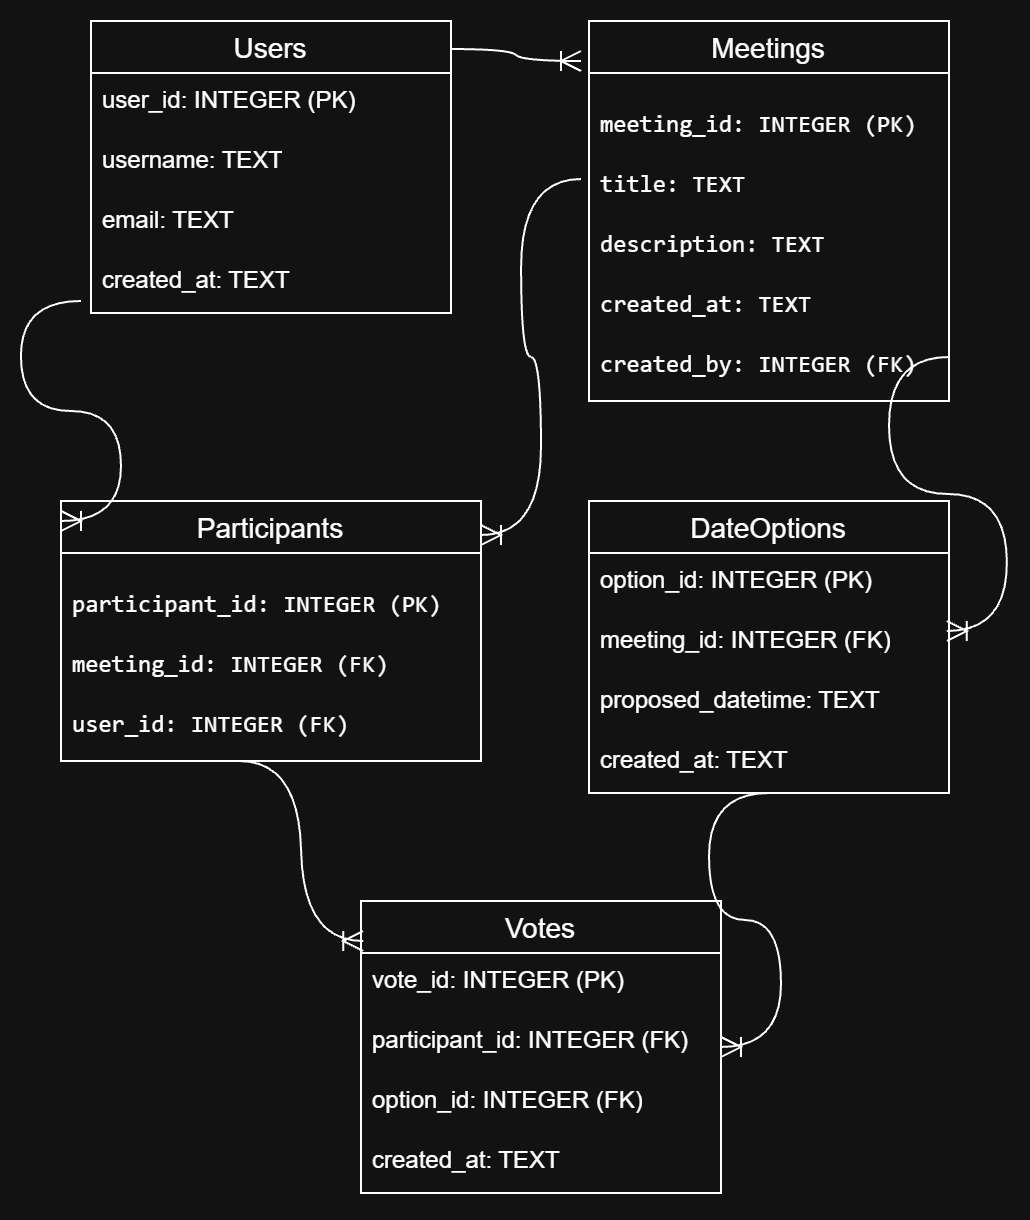

The diagram above was exported from draw.io. Its source (the exported page's mxGraphModel, read from the mxfile embedded in the PNG):
<mxGraphModel dx="1653" dy="837" grid="1" gridSize="10" guides="1" tooltips="1" connect="1" arrows="1" fold="1" page="1" pageScale="1" pageWidth="827" pageHeight="1169" math="0" shadow="0">
  <root>
    <mxCell id="0" />
    <mxCell id="1" parent="0" />
    <mxCell id="_4u4DqRBnv7gPxxHNV8--1" parent="1" style="swimlane;fontStyle=0;childLayout=stackLayout;horizontal=1;startSize=26;horizontalStack=0;resizeParent=1;resizeParentMax=0;resizeLast=0;collapsible=1;marginBottom=0;align=center;fontSize=14;" value="Users" vertex="1">
      <mxGeometry height="146" width="180" x="75" y="40" as="geometry" />
    </mxCell>
    <mxCell id="_4u4DqRBnv7gPxxHNV8--2" parent="_4u4DqRBnv7gPxxHNV8--1" style="text;strokeColor=none;fillColor=none;spacingLeft=4;spacingRight=4;overflow=hidden;rotatable=0;points=[[0,0.5],[1,0.5]];portConstraint=eastwest;fontSize=12;whiteSpace=wrap;html=1;" value="user_id: INTEGER (PK)" vertex="1">
      <mxGeometry height="30" width="180" y="26" as="geometry" />
    </mxCell>
    <mxCell id="_4u4DqRBnv7gPxxHNV8--3" parent="_4u4DqRBnv7gPxxHNV8--1" style="text;strokeColor=none;fillColor=none;spacingLeft=4;spacingRight=4;overflow=hidden;rotatable=0;points=[[0,0.5],[1,0.5]];portConstraint=eastwest;fontSize=12;whiteSpace=wrap;html=1;" value="username: TEXT" vertex="1">
      <mxGeometry height="30" width="180" y="56" as="geometry" />
    </mxCell>
    <mxCell id="_4u4DqRBnv7gPxxHNV8--4" parent="_4u4DqRBnv7gPxxHNV8--1" style="text;strokeColor=none;fillColor=none;spacingLeft=4;spacingRight=4;overflow=hidden;rotatable=0;points=[[0,0.5],[1,0.5]];portConstraint=eastwest;fontSize=12;whiteSpace=wrap;html=1;" value="email: TEXT" vertex="1">
      <mxGeometry height="30" width="180" y="86" as="geometry" />
    </mxCell>
    <mxCell id="_4u4DqRBnv7gPxxHNV8--5" parent="_4u4DqRBnv7gPxxHNV8--1" style="text;strokeColor=none;fillColor=none;spacingLeft=4;spacingRight=4;overflow=hidden;rotatable=0;points=[[0,0.5],[1,0.5]];portConstraint=eastwest;fontSize=12;whiteSpace=wrap;html=1;" value="created_at: TEXT" vertex="1">
      <mxGeometry height="30" width="180" y="116" as="geometry" />
    </mxCell>
    <mxCell id="_4u4DqRBnv7gPxxHNV8--6" parent="1" style="swimlane;fontStyle=0;childLayout=stackLayout;horizontal=1;startSize=26;horizontalStack=0;resizeParent=1;resizeParentMax=0;resizeLast=0;collapsible=1;marginBottom=0;align=center;fontSize=14;" value="Meetings" vertex="1">
      <mxGeometry height="190" width="180" x="324" y="40" as="geometry" />
    </mxCell>
    <mxCell id="_4u4DqRBnv7gPxxHNV8--7" parent="_4u4DqRBnv7gPxxHNV8--6" style="text;strokeColor=none;fillColor=none;spacingLeft=4;spacingRight=4;overflow=hidden;rotatable=0;points=[[0,0.5],[1,0.5]];portConstraint=eastwest;fontSize=12;whiteSpace=wrap;html=1;" value="&lt;pre dir=&quot;ltr&quot;&gt;&lt;code&gt;meeting_id: INTEGER (PK)&lt;/code&gt;&lt;/pre&gt;" vertex="1">
      <mxGeometry height="30" width="180" y="26" as="geometry" />
    </mxCell>
    <mxCell id="_4u4DqRBnv7gPxxHNV8--8" parent="_4u4DqRBnv7gPxxHNV8--6" style="text;strokeColor=none;fillColor=none;spacingLeft=4;spacingRight=4;overflow=hidden;rotatable=0;points=[[0,0.5],[1,0.5]];portConstraint=eastwest;fontSize=12;whiteSpace=wrap;html=1;" value="&lt;pre dir=&quot;ltr&quot;&gt;&lt;code&gt;title: TEXT&lt;/code&gt;&lt;/pre&gt;" vertex="1">
      <mxGeometry height="30" width="180" y="56" as="geometry" />
    </mxCell>
    <mxCell id="_4u4DqRBnv7gPxxHNV8--9" parent="_4u4DqRBnv7gPxxHNV8--6" style="text;strokeColor=none;fillColor=none;spacingLeft=4;spacingRight=4;overflow=hidden;rotatable=0;points=[[0,0.5],[1,0.5]];portConstraint=eastwest;fontSize=12;whiteSpace=wrap;html=1;" value="&lt;pre dir=&quot;ltr&quot;&gt;&lt;code&gt;description: TEXT&lt;/code&gt;&lt;/pre&gt;" vertex="1">
      <mxGeometry height="30" width="180" y="86" as="geometry" />
    </mxCell>
    <mxCell id="_4u4DqRBnv7gPxxHNV8--10" parent="_4u4DqRBnv7gPxxHNV8--6" style="text;strokeColor=none;fillColor=none;spacingLeft=4;spacingRight=4;overflow=hidden;rotatable=0;points=[[0,0.5],[1,0.5]];portConstraint=eastwest;fontSize=12;whiteSpace=wrap;html=1;" value="&lt;pre dir=&quot;ltr&quot;&gt;&lt;code&gt;created_at: TEXT&lt;/code&gt;&lt;/pre&gt;" vertex="1">
      <mxGeometry height="30" width="180" y="116" as="geometry" />
    </mxCell>
    <mxCell id="_4u4DqRBnv7gPxxHNV8--11" parent="_4u4DqRBnv7gPxxHNV8--6" style="text;strokeColor=none;fillColor=none;spacingLeft=4;spacingRight=4;overflow=hidden;rotatable=0;points=[[0,0.5],[1,0.5]];portConstraint=eastwest;fontSize=12;whiteSpace=wrap;html=1;" value="&lt;pre dir=&quot;ltr&quot;&gt;&lt;code&gt;created_by: INTEGER (FK)&lt;/code&gt;&lt;/pre&gt;" vertex="1">
      <mxGeometry height="44" width="180" y="146" as="geometry" />
    </mxCell>
    <mxCell id="_4u4DqRBnv7gPxxHNV8--13" parent="1" style="swimlane;fontStyle=0;childLayout=stackLayout;horizontal=1;startSize=26;horizontalStack=0;resizeParent=1;resizeParentMax=0;resizeLast=0;collapsible=1;marginBottom=0;align=center;fontSize=14;" value="Participants" vertex="1">
      <mxGeometry height="130" width="210" x="60" y="280" as="geometry" />
    </mxCell>
    <mxCell id="_4u4DqRBnv7gPxxHNV8--14" parent="_4u4DqRBnv7gPxxHNV8--13" style="text;strokeColor=none;fillColor=none;spacingLeft=4;spacingRight=4;overflow=hidden;rotatable=0;points=[[0,0.5],[1,0.5]];portConstraint=eastwest;fontSize=12;whiteSpace=wrap;html=1;" value="&lt;pre dir=&quot;ltr&quot;&gt;&lt;code&gt;participant_id: INTEGER (PK)&lt;/code&gt;&lt;/pre&gt;" vertex="1">
      <mxGeometry height="30" width="210" y="26" as="geometry" />
    </mxCell>
    <mxCell id="_4u4DqRBnv7gPxxHNV8--15" parent="_4u4DqRBnv7gPxxHNV8--13" style="text;strokeColor=none;fillColor=none;spacingLeft=4;spacingRight=4;overflow=hidden;rotatable=0;points=[[0,0.5],[1,0.5]];portConstraint=eastwest;fontSize=12;whiteSpace=wrap;html=1;" value="&lt;pre dir=&quot;ltr&quot;&gt;&lt;code&gt;meeting_id: INTEGER (FK)&lt;/code&gt;&lt;/pre&gt;" vertex="1">
      <mxGeometry height="30" width="210" y="56" as="geometry" />
    </mxCell>
    <mxCell id="_4u4DqRBnv7gPxxHNV8--16" parent="_4u4DqRBnv7gPxxHNV8--13" style="text;strokeColor=none;fillColor=none;spacingLeft=4;spacingRight=4;overflow=hidden;rotatable=0;points=[[0,0.5],[1,0.5]];portConstraint=eastwest;fontSize=12;whiteSpace=wrap;html=1;" value="&lt;pre dir=&quot;ltr&quot;&gt;&lt;code&gt;user_id: INTEGER (FK)&lt;/code&gt;&lt;/pre&gt;" vertex="1">
      <mxGeometry height="44" width="210" y="86" as="geometry" />
    </mxCell>
    <mxCell id="_4u4DqRBnv7gPxxHNV8--18" parent="1" style="swimlane;fontStyle=0;childLayout=stackLayout;horizontal=1;startSize=26;horizontalStack=0;resizeParent=1;resizeParentMax=0;resizeLast=0;collapsible=1;marginBottom=0;align=center;fontSize=14;" value="DateOptions" vertex="1">
      <mxGeometry height="146" width="180" x="324" y="280" as="geometry" />
    </mxCell>
    <mxCell id="_4u4DqRBnv7gPxxHNV8--19" parent="_4u4DqRBnv7gPxxHNV8--18" style="text;strokeColor=none;fillColor=none;spacingLeft=4;spacingRight=4;overflow=hidden;rotatable=0;points=[[0,0.5],[1,0.5]];portConstraint=eastwest;fontSize=12;whiteSpace=wrap;html=1;" value="option_id: INTEGER (PK)" vertex="1">
      <mxGeometry height="30" width="180" y="26" as="geometry" />
    </mxCell>
    <mxCell id="_4u4DqRBnv7gPxxHNV8--20" parent="_4u4DqRBnv7gPxxHNV8--18" style="text;strokeColor=none;fillColor=none;spacingLeft=4;spacingRight=4;overflow=hidden;rotatable=0;points=[[0,0.5],[1,0.5]];portConstraint=eastwest;fontSize=12;whiteSpace=wrap;html=1;" value="meeting_id: INTEGER (FK)" vertex="1">
      <mxGeometry height="30" width="180" y="56" as="geometry" />
    </mxCell>
    <mxCell id="_4u4DqRBnv7gPxxHNV8--21" parent="_4u4DqRBnv7gPxxHNV8--18" style="text;strokeColor=none;fillColor=none;spacingLeft=4;spacingRight=4;overflow=hidden;rotatable=0;points=[[0,0.5],[1,0.5]];portConstraint=eastwest;fontSize=12;whiteSpace=wrap;html=1;" value="proposed_datetime: TEXT" vertex="1">
      <mxGeometry height="30" width="180" y="86" as="geometry" />
    </mxCell>
    <mxCell id="_4u4DqRBnv7gPxxHNV8--22" parent="_4u4DqRBnv7gPxxHNV8--18" style="text;strokeColor=none;fillColor=none;spacingLeft=4;spacingRight=4;overflow=hidden;rotatable=0;points=[[0,0.5],[1,0.5]];portConstraint=eastwest;fontSize=12;whiteSpace=wrap;html=1;" value="created_at: TEXT" vertex="1">
      <mxGeometry height="30" width="180" y="116" as="geometry" />
    </mxCell>
    <mxCell id="_4u4DqRBnv7gPxxHNV8--23" parent="1" style="swimlane;fontStyle=0;childLayout=stackLayout;horizontal=1;startSize=26;horizontalStack=0;resizeParent=1;resizeParentMax=0;resizeLast=0;collapsible=1;marginBottom=0;align=center;fontSize=14;" value="Votes" vertex="1">
      <mxGeometry height="146" width="180" x="210" y="480" as="geometry" />
    </mxCell>
    <mxCell id="_4u4DqRBnv7gPxxHNV8--24" parent="_4u4DqRBnv7gPxxHNV8--23" style="text;strokeColor=none;fillColor=none;spacingLeft=4;spacingRight=4;overflow=hidden;rotatable=0;points=[[0,0.5],[1,0.5]];portConstraint=eastwest;fontSize=12;whiteSpace=wrap;html=1;" value="vote_id: INTEGER (PK)" vertex="1">
      <mxGeometry height="30" width="180" y="26" as="geometry" />
    </mxCell>
    <mxCell id="_4u4DqRBnv7gPxxHNV8--25" parent="_4u4DqRBnv7gPxxHNV8--23" style="text;strokeColor=none;fillColor=none;spacingLeft=4;spacingRight=4;overflow=hidden;rotatable=0;points=[[0,0.5],[1,0.5]];portConstraint=eastwest;fontSize=12;whiteSpace=wrap;html=1;" value="participant_id: INTEGER (FK)" vertex="1">
      <mxGeometry height="30" width="180" y="56" as="geometry" />
    </mxCell>
    <mxCell id="_4u4DqRBnv7gPxxHNV8--26" parent="_4u4DqRBnv7gPxxHNV8--23" style="text;strokeColor=none;fillColor=none;spacingLeft=4;spacingRight=4;overflow=hidden;rotatable=0;points=[[0,0.5],[1,0.5]];portConstraint=eastwest;fontSize=12;whiteSpace=wrap;html=1;" value="option_id: INTEGER (FK)" vertex="1">
      <mxGeometry height="30" width="180" y="86" as="geometry" />
    </mxCell>
    <mxCell id="_4u4DqRBnv7gPxxHNV8--27" parent="_4u4DqRBnv7gPxxHNV8--23" style="text;strokeColor=none;fillColor=none;spacingLeft=4;spacingRight=4;overflow=hidden;rotatable=0;points=[[0,0.5],[1,0.5]];portConstraint=eastwest;fontSize=12;whiteSpace=wrap;html=1;" value="created_at: TEXT" vertex="1">
      <mxGeometry height="30" width="180" y="116" as="geometry" />
    </mxCell>
    <mxCell id="_4u4DqRBnv7gPxxHNV8--29" edge="1" parent="1" source="_4u4DqRBnv7gPxxHNV8--5" style="edgeStyle=entityRelationEdgeStyle;fontSize=12;html=1;endArrow=ERoneToMany;rounded=0;defaultLabelBackgroundColor=page;startSize=8;endSize=8;curved=1;entryX=0;entryY=0.077;entryDx=0;entryDy=0;entryPerimeter=0;exitX=-0.028;exitY=0.8;exitDx=0;exitDy=0;exitPerimeter=0;" target="_4u4DqRBnv7gPxxHNV8--13" value="">
      <mxGeometry height="100" relative="1" width="100" as="geometry">
        <mxPoint x="110" y="190" as="sourcePoint" />
        <mxPoint x="50" y="290" as="targetPoint" />
      </mxGeometry>
    </mxCell>
    <mxCell id="_4u4DqRBnv7gPxxHNV8--30" edge="1" parent="1" source="_4u4DqRBnv7gPxxHNV8--8" style="edgeStyle=entityRelationEdgeStyle;fontSize=12;html=1;endArrow=ERoneToMany;rounded=0;defaultLabelBackgroundColor=page;startSize=8;endSize=8;curved=1;exitX=-0.022;exitY=0.767;exitDx=0;exitDy=0;exitPerimeter=0;entryX=1;entryY=0.131;entryDx=0;entryDy=0;entryPerimeter=0;" target="_4u4DqRBnv7gPxxHNV8--13" value="">
      <mxGeometry height="100" relative="1" width="100" as="geometry">
        <mxPoint x="570" y="480" as="sourcePoint" />
        <mxPoint x="670" y="380" as="targetPoint" />
      </mxGeometry>
    </mxCell>
    <mxCell id="_4u4DqRBnv7gPxxHNV8--28" edge="1" parent="1" source="_4u4DqRBnv7gPxxHNV8--1" style="edgeStyle=entityRelationEdgeStyle;fontSize=12;html=1;endArrow=ERoneToMany;rounded=0;defaultLabelBackgroundColor=page;startSize=8;endSize=8;curved=1;exitX=1;exitY=0.096;exitDx=0;exitDy=0;exitPerimeter=0;" value="">
      <mxGeometry height="100" relative="1" width="100" as="geometry">
        <mxPoint x="240" y="190" as="sourcePoint" />
        <mxPoint x="320" y="60" as="targetPoint" />
      </mxGeometry>
    </mxCell>
    <mxCell id="_4u4DqRBnv7gPxxHNV8--32" edge="1" parent="1" source="_4u4DqRBnv7gPxxHNV8--11" style="edgeStyle=entityRelationEdgeStyle;fontSize=12;html=1;endArrow=ERoneToMany;rounded=0;defaultLabelBackgroundColor=page;startSize=8;endSize=8;curved=1;exitX=1;exitY=0.5;exitDx=0;exitDy=0;entryX=0.994;entryY=0.3;entryDx=0;entryDy=0;entryPerimeter=0;" target="_4u4DqRBnv7gPxxHNV8--20" value="">
      <mxGeometry height="100" relative="1" width="100" x="-0.3842" y="-2.51" as="geometry">
        <mxPoint x="570" y="480" as="sourcePoint" />
        <mxPoint x="510" y="300" as="targetPoint" />
      </mxGeometry>
    </mxCell>
    <mxCell id="_4u4DqRBnv7gPxxHNV8--33" edge="1" parent="1" source="_4u4DqRBnv7gPxxHNV8--16" style="edgeStyle=entityRelationEdgeStyle;fontSize=12;html=1;endArrow=ERoneToMany;rounded=0;defaultLabelBackgroundColor=page;startSize=8;endSize=8;curved=1;exitX=0.424;exitY=1;exitDx=0;exitDy=0;exitPerimeter=0;entryX=0.006;entryY=0.137;entryDx=0;entryDy=0;entryPerimeter=0;" target="_4u4DqRBnv7gPxxHNV8--23" value="">
      <mxGeometry height="100" relative="1" width="100" x="0.0666" as="geometry">
        <mxPoint x="90" y="540" as="sourcePoint" />
        <mxPoint x="190" y="440" as="targetPoint" />
      </mxGeometry>
    </mxCell>
    <mxCell id="_4u4DqRBnv7gPxxHNV8--34" edge="1" parent="1" source="_4u4DqRBnv7gPxxHNV8--18" style="edgeStyle=entityRelationEdgeStyle;fontSize=12;html=1;endArrow=ERoneToMany;rounded=0;defaultLabelBackgroundColor=page;startSize=8;endSize=8;curved=1;exitX=0.5;exitY=1;exitDx=0;exitDy=0;" target="_4u4DqRBnv7gPxxHNV8--23" value="">
      <mxGeometry height="100" relative="1" width="100" as="geometry">
        <mxPoint x="570" y="480" as="sourcePoint" />
        <mxPoint x="670" y="380" as="targetPoint" />
      </mxGeometry>
    </mxCell>
  </root>
</mxGraphModel>